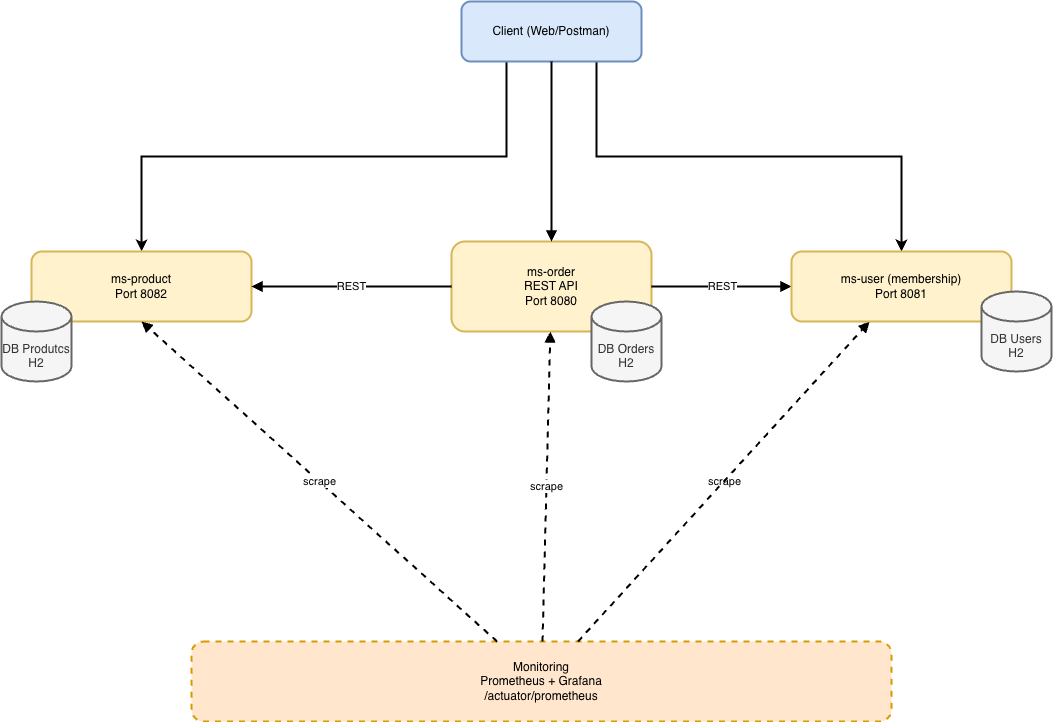

The diagram above was exported from draw.io. Its source (the exported page's mxGraphModel, read from the mxfile embedded in the PNG):
<mxGraphModel dx="2385" dy="868" grid="1" gridSize="10" guides="1" tooltips="1" connect="1" arrows="1" fold="1" page="1" pageScale="1" pageWidth="1100" pageHeight="850" math="0" shadow="0">
  <root>
    <mxCell id="0" />
    <mxCell id="1" parent="0" />
    <mxCell id="ZHC_ijJMZFueT3WZlLGS-5" style="edgeStyle=orthogonalEdgeStyle;rounded=0;orthogonalLoop=1;jettySize=auto;html=1;exitX=0.25;exitY=1;exitDx=0;exitDy=0;strokeWidth=2;" edge="1" parent="1" source="client" target="product">
      <mxGeometry relative="1" as="geometry" />
    </mxCell>
    <mxCell id="ZHC_ijJMZFueT3WZlLGS-6" style="edgeStyle=orthogonalEdgeStyle;rounded=0;orthogonalLoop=1;jettySize=auto;html=1;exitX=0.75;exitY=1;exitDx=0;exitDy=0;entryX=0.5;entryY=0;entryDx=0;entryDy=0;strokeWidth=2;" edge="1" parent="1" source="client" target="user">
      <mxGeometry relative="1" as="geometry" />
    </mxCell>
    <mxCell id="client" value="Client (Web/Postman)" style="rounded=1;whiteSpace=wrap;html=1;strokeWidth=2;fillColor=#dae8fc;strokeColor=#6c8ebf;" parent="1" vertex="1">
      <mxGeometry x="460" y="160" width="180" height="60" as="geometry" />
    </mxCell>
    <mxCell id="order" value="ms-order&#10;REST API&#10;Port 8080" style="rounded=1;whiteSpace=wrap;html=1;strokeWidth=2;fillColor=#fff2cc;strokeColor=#d6b656;" parent="1" vertex="1">
      <mxGeometry x="450" y="400" width="200" height="90" as="geometry" />
    </mxCell>
    <mxCell id="product" value="ms-product&#10;Port 8082" style="rounded=1;whiteSpace=wrap;html=1;strokeWidth=2;fillColor=#fff2cc;strokeColor=#d6b656;" parent="1" vertex="1">
      <mxGeometry x="30" y="410" width="220" height="70" as="geometry" />
    </mxCell>
    <mxCell id="db_order" value="&lt;div&gt;&lt;br&gt;&lt;/div&gt;&lt;div&gt;&lt;br&gt;&lt;/div&gt;DB Orders&lt;div&gt;H2&lt;/div&gt;" style="shape=cylinder3;whiteSpace=wrap;html=1;strokeWidth=2;fillColor=#f5f5f5;fontColor=#333333;strokeColor=#666666;" parent="1" vertex="1">
      <mxGeometry x="590" y="460" width="70" height="80" as="geometry" />
    </mxCell>
    <mxCell id="mon" value="Monitoring&#10;Prometheus + Grafana&#10;/actuator/prometheus" style="rounded=1;whiteSpace=wrap;html=1;strokeWidth=2;dashed=1;fillColor=#ffe6cc;strokeColor=#d79b00;" parent="1" vertex="1">
      <mxGeometry x="190" y="800" width="700" height="80" as="geometry" />
    </mxCell>
    <mxCell id="e1" style="endArrow=block;html=1;strokeWidth=2;" parent="1" source="client" target="order" edge="1">
      <mxGeometry relative="1" as="geometry" />
    </mxCell>
    <mxCell id="e2" value="REST" style="endArrow=block;html=1;strokeWidth=2;" parent="1" source="order" target="user" edge="1">
      <mxGeometry relative="1" as="geometry" />
    </mxCell>
    <mxCell id="e3" value="REST" style="endArrow=block;html=1;strokeWidth=2;" parent="1" source="order" target="product" edge="1">
      <mxGeometry relative="1" as="geometry" />
    </mxCell>
    <mxCell id="e7" value="scrape" style="endArrow=block;html=1;strokeWidth=2;dashed=1;" parent="1" source="mon" target="order" edge="1">
      <mxGeometry relative="1" as="geometry" />
    </mxCell>
    <mxCell id="e8" value="scrape" style="endArrow=block;html=1;strokeWidth=2;dashed=1;" parent="1" source="mon" target="user" edge="1">
      <mxGeometry x="-0.0013" relative="1" as="geometry">
        <mxPoint as="offset" />
      </mxGeometry>
    </mxCell>
    <mxCell id="ZHC_ijJMZFueT3WZlLGS-1" value="" style="endArrow=block;html=1;strokeWidth=2;dashed=1;" edge="1" parent="1" source="mon" target="user">
      <mxGeometry relative="1" as="geometry">
        <mxPoint x="579" y="810" as="sourcePoint" />
        <mxPoint x="702" y="250" as="targetPoint" />
      </mxGeometry>
    </mxCell>
    <mxCell id="user" value="ms-user (membership)&#10;Port 8081" style="rounded=1;whiteSpace=wrap;html=1;strokeWidth=2;fillColor=#fff2cc;strokeColor=#d6b656;" parent="1" vertex="1">
      <mxGeometry x="790" y="410" width="220" height="70" as="geometry" />
    </mxCell>
    <mxCell id="ZHC_ijJMZFueT3WZlLGS-2" value="scrape" style="endArrow=block;html=1;strokeWidth=2;dashed=1;entryX=0.5;entryY=1;entryDx=0;entryDy=0;" edge="1" parent="1" source="mon" target="product">
      <mxGeometry relative="1" as="geometry">
        <mxPoint x="316" y="900" as="sourcePoint" />
        <mxPoint x="300" y="580" as="targetPoint" />
      </mxGeometry>
    </mxCell>
    <mxCell id="ZHC_ijJMZFueT3WZlLGS-3" value="&lt;div&gt;&lt;br&gt;&lt;/div&gt;&lt;div&gt;&lt;br&gt;&lt;/div&gt;DB Produtcs&lt;div&gt;H2&lt;/div&gt;" style="shape=cylinder3;whiteSpace=wrap;html=1;strokeWidth=2;fillColor=#f5f5f5;fontColor=#333333;strokeColor=#666666;" vertex="1" parent="1">
      <mxGeometry y="460" width="70" height="80" as="geometry" />
    </mxCell>
    <mxCell id="ZHC_ijJMZFueT3WZlLGS-4" value="&lt;div&gt;&lt;br&gt;&lt;/div&gt;&lt;div&gt;&lt;br&gt;&lt;/div&gt;DB Users&lt;div&gt;H2&lt;/div&gt;" style="shape=cylinder3;whiteSpace=wrap;html=1;strokeWidth=2;fillColor=#f5f5f5;fontColor=#333333;strokeColor=#666666;" vertex="1" parent="1">
      <mxGeometry x="980" y="450" width="70" height="80" as="geometry" />
    </mxCell>
  </root>
</mxGraphModel>